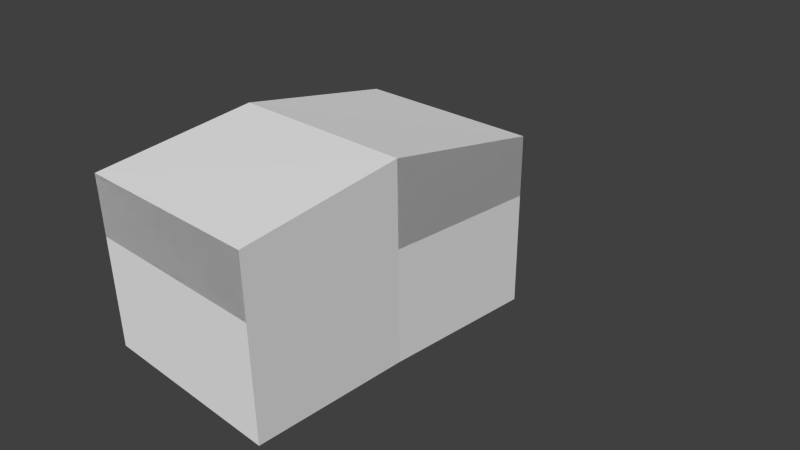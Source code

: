 # Source: house.blend  (saved by Blender 2.65.0; exported with 4.5.12 LTS)
import bpy
from mathutils import Matrix  # noqa: F401  (used for matrix-valued properties, if any)

bpy.ops.wm.read_factory_settings(use_empty=True)
scene = bpy.context.scene
scene.name = 'Scene'

# ---- collections
col_collection_1 = bpy.data.collections.new('Collection 1'); scene.collection.children.link(col_collection_1)

# ---- materials (node trees are filled in below, after node groups)
mat_material = bpy.data.materials.new('Material')
mat_material.alpha_threshold = 0.0
mat_material.use_transparent_shadow = False
mat_material.roughness = 0.5
mat_material.line_color = (0.0, 0.0, 0.0, 1.0)

# ---- material node trees

# ---- world
world_world = bpy.data.worlds.new('World'); scene.world = world_world
world_world.color = (0.05088, 0.05088, 0.05088)
world_world.use_sun_shadow = False
world_world.sun_shadow_jitter_overblur = 0.0
world_world.cycles.sampling_method = 'MANUAL'
world_world.cycles.sample_map_resolution = 256

# ---- cameras
cam_camera = bpy.data.cameras.new('Camera')
cam_camera.clip_end = 100.0
cam_camera.lens = 35.0
cam_camera.sensor_width = 32.0
cam_camera.sensor_height = 18.0
cam_camera.ortho_scale = 7.314
cam_camera.dof.focus_distance = 0.0
cam_camera.dof.aperture_fstop = 128.0

# ---- meshes
me_cube = bpy.data.meshes.new('Cube')
me_cube.from_pydata([(1.531, 1.0, -0.4328), (1.51, -0.9672, -0.4328), (-1.021, -1.021, -0.4328), (-1.0, 1.0, -0.4328), (1.531, 1.0, 1.0), (1.51, -0.9672, 1.0), (-1.021, -1.021, 1.0), (-1.0, 1.0, 1.0), (-1.0, 1.0, 1.754), (-1.014, -1.014, 2.036), (1.51, -0.9672, 2.036), (1.531, 1.0, 1.754), (-1.0, 1.0, 1.754), (1.531, 1.0, 1.754), (-0.9566, -3.04, -0.4328), (1.572, -2.933, -0.4328), (-0.9566, -3.04, 1.0), (1.572, -2.933, 1.0), (1.572, -2.933, 1.754), (-0.9566, -3.04, 1.754), (1.572, -2.933, 1.754)], [], [(0, 1, 2, 3), (0, 4, 5, 1), (1, 5, 6, 2), (2, 6, 7, 3), (4, 0, 3, 7), (7, 6, 9, 8), (6, 5, 10, 9), (4, 7, 8, 11), (5, 4, 11, 10), (7, 4, 13, 12), (14, 2, 1, 15), (14, 16, 6, 2), (17, 5, 10, 18), (16, 14, 15, 17), (1, 5, 17, 15), (16, 17, 18, 19), (10, 9, 19, 20), (17, 16, 19, 20), (6, 16, 19, 9), (9, 10, 13, 12), (10, 13, 4, 5)])
_uv = me_cube.uv_layers.new(name='UVMap')
_uv.uv.foreach_set('vector', [0.0, 0.0, 0.0, 0.0, 0.0, 0.0, 0.0, 0.0, 0.8919, 0.07744, 0.8919, 0.639, 0.1081, 0.639, 0.1081, 0.07744, 0.9999, 7.522e-05, 0.9999, 0.566, 7.522e-05, 0.566, 7.544e-05, 7.527e-05, 0.04533, 0.6312, 0.04533, 0.02175, 0.8961, 0.02175, 0.8961, 0.6312, 0.9586, 0.02349, 0.9586, 0.5426, 0.04144, 0.5426, 0.04144, 0.02349, 0.9999, 0.5178, 7.207e-05, 0.5178, 7.195e-05, 7.195e-05, 0.9999, 0.1408, 0.9999, 6.395e-05, 0.9999, 0.4091, 6.414e-05, 0.4091, 6.395e-05, 6.424e-05, 0.0, 0.0, 0.0, 0.0, 0.0, 0.0, 0.0, 0.0, 0.0, 0.0, 0.0, 0.0, 0.0, 0.0, 0.0, 0.0, 0.04142, 0.02347, 0.9586, 0.02347, 0.9586, 0.2967, 0.04143, 0.2967, 0.0, 0.0, 0.0, 0.0, 0.0, 0.0, 0.0, 0.0, 0.8961, 0.02175, 0.8961, 0.6312, 0.04533, 0.6312, 0.04533, 0.02175, 0.9999, 0.5178, 7.207e-05, 0.5178, 7.195e-05, 7.195e-05, 0.9999, 0.1408, 0.9591, 0.02266, 0.9591, 0.6411, -0.001832, 0.6411, -0.001832, 0.02266, 0.1081, 0.639, 0.1081, 0.07744, 0.8919, 0.07744, 0.8919, 0.639, 0.0, 0.0, 0.0, 0.0, 0.0, 0.0, 0.0, 0.0, 0.4877, 0.6774, 0.8306, 0.6774, 0.8209, 0.9858, 0.478, 0.9858, 0.1052, 0.071, 0.868, 0.071, 0.868, 0.5737, 0.1052, 0.5737, 0.04532, 0.02174, 0.8961, 0.1415, 0.8961, 0.4623, 0.04532, 0.4623, 0.4877, 0.6774, 0.8306, 0.6774, 0.8209, 0.9858, 0.478, 0.9858, 0.1081, 0.07743, 0.8919, 0.1878, 0.8919, 0.4833, 0.1081, 0.4833])
me_cube.materials.append(mat_material)
me_cube.use_remesh_preserve_volume = False
me_cube.use_remesh_preserve_attributes = False
me_cube.use_mirror_vertex_groups = False
me_cube.update()

# ---- objects
ob_cube = bpy.data.objects.new('Cube', me_cube)
ob_camera = bpy.data.objects.new('Camera', cam_camera)

# ---- transforms, parenting, visibility, modifiers, constraints
ob_cube.location = (0.0, 0.0, 0.0)
ob_cube.lock_rotations_4d = False
ob_cube.empty_display_type = 'ARROWS'
ob_cube.lineart.crease_threshold = 0.0
ob_camera.location = (7.481, -6.508, 5.344)
ob_camera.rotation_euler = (1.109, 0.01082, 0.8149)
ob_camera.lock_rotations_4d = False
ob_camera.empty_display_type = 'ARROWS'
ob_camera.color = (0.0, 0.0, 0.0, 0.0)
ob_camera.display_type = 'WIRE'
ob_camera.lineart.crease_threshold = 0.0

# ---- collection membership
col_collection_1.objects.link(ob_cube)
col_collection_1.objects.link(ob_camera)

# ---- scene / render settings (as saved in the file)
scene.camera = ob_camera
scene.frame_start = 1; scene.frame_end = 250; scene.frame_set(1)
scene.render.engine = 'BLENDER_EEVEE_NEXT'
scene.render.image_settings.color_mode = 'RGB'
scene.render.image_settings.compression = 90
scene.render.resolution_percentage = 50
scene.render.dither_intensity = 0.0
scene.render.bake_margin = 2
scene.render.bake_bias = 0.0
scene.cycles.use_denoising = False
scene.cycles.samples = 10
scene.cycles.sampling_pattern = 'TABULATED_SOBOL'
scene.cycles.light_sampling_threshold = 0.0
scene.cycles.use_adaptive_sampling = False
scene.cycles.use_light_tree = False
scene.cycles.blur_glossy = 0.0
scene.cycles.volume_bounces = 1
scene.cycles.pixel_filter_type = 'GAUSSIAN'
scene.cycles.sample_clamp_indirect = 0.0
scene.view_settings.view_transform = 'Standard'
bpy.context.view_layer.update()

# ---- added for rendering (the .blend has no usable light): sun
light_auto_sun = bpy.data.lights.new('AutoSun', 'SUN')
light_auto_sun.energy = 3.0
light_auto_sun.angle = 0.0523599
ob_auto_sun = bpy.data.objects.new('AutoSun', light_auto_sun)
scene.collection.objects.link(ob_auto_sun)
ob_auto_sun.rotation_euler = (0.872665, 0.174533, 0.523599)
bpy.context.view_layer.update()
